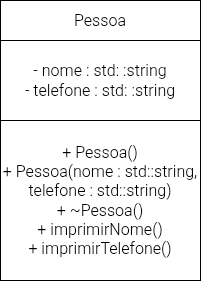

The diagram above was exported from draw.io. Its source (the exported page's mxGraphModel, read from the mxfile embedded in the PNG):
<mxGraphModel dx="391" dy="685" grid="1" gridSize="10" guides="1" tooltips="1" connect="1" arrows="1" fold="1" page="1" pageScale="1" pageWidth="827" pageHeight="1169" math="0" shadow="0">
  <root>
    <mxCell id="0" />
    <mxCell id="1" parent="0" />
    <mxCell id="31_4nYzWfhOjNSdYfHQc-1" value="" style="whiteSpace=wrap;html=1;" parent="1" vertex="1">
      <mxGeometry x="360" y="320" width="200" height="40" as="geometry" />
    </mxCell>
    <mxCell id="31_4nYzWfhOjNSdYfHQc-2" value="" style="whiteSpace=wrap;html=1;" parent="1" vertex="1">
      <mxGeometry x="360" y="360" width="200" height="80" as="geometry" />
    </mxCell>
    <mxCell id="31_4nYzWfhOjNSdYfHQc-3" value="" style="whiteSpace=wrap;html=1;" parent="1" vertex="1">
      <mxGeometry x="360" y="440" width="200" height="160" as="geometry" />
    </mxCell>
    <mxCell id="orSejJOYZEYbSrTvl7eM-1" value="&lt;font dir=&quot;auto&quot; style=&quot;vertical-align: inherit;&quot;&gt;&lt;font dir=&quot;auto&quot; style=&quot;vertical-align: inherit;&quot;&gt;- nome : std: :string&lt;/font&gt;&lt;/font&gt;&lt;div&gt;&lt;font dir=&quot;auto&quot; style=&quot;vertical-align: inherit;&quot;&gt;&lt;font dir=&quot;auto&quot; style=&quot;vertical-align: inherit;&quot;&gt;- telefone : std: :string&lt;/font&gt;&lt;/font&gt;&lt;/div&gt;" style="text;html=1;whiteSpace=wrap;strokeColor=none;fillColor=none;align=center;verticalAlign=middle;rounded=0;fontSize=16;" vertex="1" parent="1">
      <mxGeometry x="380" y="385" width="160" height="30" as="geometry" />
    </mxCell>
    <mxCell id="orSejJOYZEYbSrTvl7eM-2" value="&lt;font dir=&quot;auto&quot; style=&quot;vertical-align: inherit;&quot;&gt;&lt;font dir=&quot;auto&quot; style=&quot;vertical-align: inherit;&quot;&gt;Pessoa&lt;/font&gt;&lt;/font&gt;" style="text;html=1;whiteSpace=wrap;strokeColor=none;fillColor=none;align=center;verticalAlign=middle;rounded=0;fontSize=16;" vertex="1" parent="1">
      <mxGeometry x="430" y="325" width="60" height="30" as="geometry" />
    </mxCell>
    <mxCell id="orSejJOYZEYbSrTvl7eM-3" value="&lt;font dir=&quot;auto&quot; style=&quot;vertical-align: inherit;&quot;&gt;&lt;font dir=&quot;auto&quot; style=&quot;vertical-align: inherit;&quot;&gt;+ Pessoa()&lt;/font&gt;&lt;/font&gt;&lt;div&gt;&lt;font dir=&quot;auto&quot; style=&quot;vertical-align: inherit;&quot;&gt;&lt;font dir=&quot;auto&quot; style=&quot;vertical-align: inherit;&quot;&gt;+ Pessoa(nome : std::string, telefone : std::string)&lt;/font&gt;&lt;/font&gt;&lt;/div&gt;&lt;div&gt;&lt;font dir=&quot;auto&quot; style=&quot;vertical-align: inherit;&quot;&gt;&lt;font dir=&quot;auto&quot; style=&quot;vertical-align: inherit;&quot;&gt;+ ~Pessoa()&lt;/font&gt;&lt;/font&gt;&lt;/div&gt;&lt;div&gt;&lt;font dir=&quot;auto&quot; style=&quot;vertical-align: inherit;&quot;&gt;&lt;font dir=&quot;auto&quot; style=&quot;vertical-align: inherit;&quot;&gt;+ imprimirNome()&lt;/font&gt;&lt;/font&gt;&lt;/div&gt;&lt;div&gt;&lt;font dir=&quot;auto&quot; style=&quot;vertical-align: inherit;&quot;&gt;&lt;font dir=&quot;auto&quot; style=&quot;vertical-align: inherit;&quot;&gt;+ imprimirTelefone()&lt;/font&gt;&lt;/font&gt;&lt;/div&gt;" style="text;html=1;whiteSpace=wrap;strokeColor=none;fillColor=none;align=center;verticalAlign=middle;rounded=0;fontSize=16;" vertex="1" parent="1">
      <mxGeometry x="360" y="445" width="200" height="150" as="geometry" />
    </mxCell>
  </root>
</mxGraphModel>